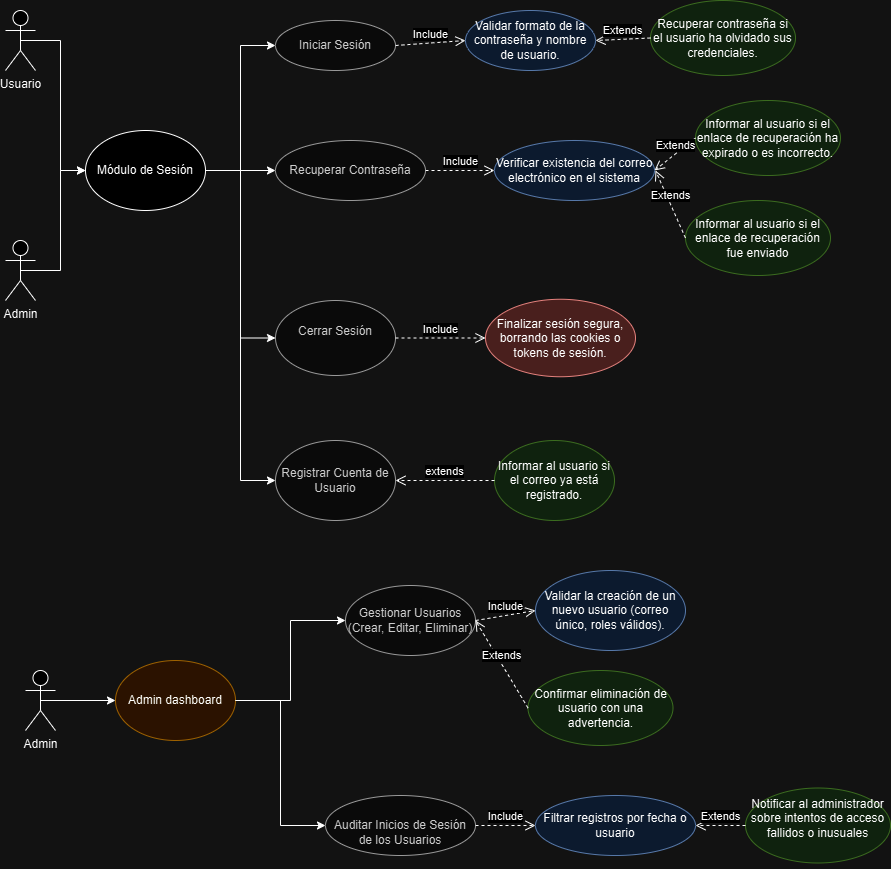

The diagram above was exported from draw.io. Its source (the exported page's mxGraphModel, read from the mxfile embedded in the PNG):
<mxGraphModel dx="874" dy="468" grid="1" gridSize="10" guides="1" tooltips="1" connect="1" arrows="1" fold="1" page="1" pageScale="1" pageWidth="827" pageHeight="1169" math="0" shadow="0">
  <root>
    <mxCell id="0" />
    <mxCell id="1" parent="0" />
    <mxCell id="NesqNnrMlJPDIg90HJGJ-8" style="edgeStyle=orthogonalEdgeStyle;rounded=0;orthogonalLoop=1;jettySize=auto;html=1;exitX=0.5;exitY=0.5;exitDx=0;exitDy=0;exitPerimeter=0;entryX=0;entryY=0.5;entryDx=0;entryDy=0;" edge="1" parent="1" source="NesqNnrMlJPDIg90HJGJ-1" target="NesqNnrMlJPDIg90HJGJ-7">
      <mxGeometry relative="1" as="geometry" />
    </mxCell>
    <mxCell id="NesqNnrMlJPDIg90HJGJ-1" value="Usuario" style="shape=umlActor;verticalLabelPosition=bottom;verticalAlign=top;html=1;outlineConnect=0;" vertex="1" parent="1">
      <mxGeometry x="30" y="230" width="30" height="60" as="geometry" />
    </mxCell>
    <mxCell id="NesqNnrMlJPDIg90HJGJ-2" value="Iniciar Sesión" style="ellipse;whiteSpace=wrap;html=1;fillColor=#f5f5f5;fontColor=#333333;strokeColor=#666666;" vertex="1" parent="1">
      <mxGeometry x="300" y="240" width="120" height="50" as="geometry" />
    </mxCell>
    <mxCell id="NesqNnrMlJPDIg90HJGJ-6" value="Recuperar Contraseña" style="ellipse;whiteSpace=wrap;html=1;fillColor=#f5f5f5;fontColor=#333333;strokeColor=#666666;" vertex="1" parent="1">
      <mxGeometry x="300" y="360" width="150" height="60" as="geometry" />
    </mxCell>
    <mxCell id="NesqNnrMlJPDIg90HJGJ-15" style="edgeStyle=orthogonalEdgeStyle;rounded=0;orthogonalLoop=1;jettySize=auto;html=1;exitX=1;exitY=0.5;exitDx=0;exitDy=0;entryX=0;entryY=0.5;entryDx=0;entryDy=0;" edge="1" parent="1" source="NesqNnrMlJPDIg90HJGJ-7" target="NesqNnrMlJPDIg90HJGJ-2">
      <mxGeometry relative="1" as="geometry" />
    </mxCell>
    <mxCell id="NesqNnrMlJPDIg90HJGJ-16" style="edgeStyle=orthogonalEdgeStyle;rounded=0;orthogonalLoop=1;jettySize=auto;html=1;exitX=1;exitY=0.5;exitDx=0;exitDy=0;entryX=0;entryY=0.5;entryDx=0;entryDy=0;" edge="1" parent="1" source="NesqNnrMlJPDIg90HJGJ-7" target="NesqNnrMlJPDIg90HJGJ-6">
      <mxGeometry relative="1" as="geometry" />
    </mxCell>
    <mxCell id="NesqNnrMlJPDIg90HJGJ-21" style="edgeStyle=orthogonalEdgeStyle;rounded=0;orthogonalLoop=1;jettySize=auto;html=1;exitX=1;exitY=0.5;exitDx=0;exitDy=0;entryX=0;entryY=0.5;entryDx=0;entryDy=0;" edge="1" parent="1" source="NesqNnrMlJPDIg90HJGJ-7" target="NesqNnrMlJPDIg90HJGJ-13">
      <mxGeometry relative="1" as="geometry" />
    </mxCell>
    <mxCell id="NesqNnrMlJPDIg90HJGJ-50" style="edgeStyle=orthogonalEdgeStyle;rounded=0;orthogonalLoop=1;jettySize=auto;html=1;exitX=1;exitY=0.5;exitDx=0;exitDy=0;entryX=0;entryY=0.5;entryDx=0;entryDy=0;" edge="1" parent="1" source="NesqNnrMlJPDIg90HJGJ-7" target="NesqNnrMlJPDIg90HJGJ-49">
      <mxGeometry relative="1" as="geometry" />
    </mxCell>
    <mxCell id="NesqNnrMlJPDIg90HJGJ-7" value="Módulo de Sesión" style="ellipse;whiteSpace=wrap;html=1;" vertex="1" parent="1">
      <mxGeometry x="110" y="350" width="120" height="80" as="geometry" />
    </mxCell>
    <mxCell id="NesqNnrMlJPDIg90HJGJ-11" value="Verificar existencia del correo electrónico en el sistema" style="ellipse;whiteSpace=wrap;html=1;fillColor=#dae8fc;strokeColor=#6c8ebf;" vertex="1" parent="1">
      <mxGeometry x="519" y="360" width="160" height="60" as="geometry" />
    </mxCell>
    <mxCell id="NesqNnrMlJPDIg90HJGJ-13" value="&#10;Cerrar Sesión&#10;&#10;" style="ellipse;whiteSpace=wrap;html=1;fillColor=#f5f5f5;fontColor=#333333;strokeColor=#666666;" vertex="1" parent="1">
      <mxGeometry x="300" y="520" width="120" height="75" as="geometry" />
    </mxCell>
    <mxCell id="NesqNnrMlJPDIg90HJGJ-14" value="&lt;div&gt;Recuperar contraseña si el usuario ha olvidado sus credenciales.&lt;/div&gt;" style="ellipse;whiteSpace=wrap;html=1;fillColor=#d5e8d4;strokeColor=#82b366;" vertex="1" parent="1">
      <mxGeometry x="675" y="220" width="145" height="75" as="geometry" />
    </mxCell>
    <mxCell id="NesqNnrMlJPDIg90HJGJ-19" value="Include" style="html=1;verticalAlign=bottom;endArrow=open;dashed=1;endSize=8;curved=0;rounded=0;entryX=0;entryY=0.5;entryDx=0;entryDy=0;exitX=1;exitY=0.5;exitDx=0;exitDy=0;" edge="1" parent="1" source="NesqNnrMlJPDIg90HJGJ-6" target="NesqNnrMlJPDIg90HJGJ-11">
      <mxGeometry relative="1" as="geometry">
        <mxPoint x="430" y="170" as="sourcePoint" />
        <mxPoint x="530" y="120" as="targetPoint" />
      </mxGeometry>
    </mxCell>
    <mxCell id="NesqNnrMlJPDIg90HJGJ-22" value="Extends" style="html=1;verticalAlign=bottom;endArrow=open;dashed=1;endSize=8;curved=0;rounded=0;entryX=1;entryY=0.5;entryDx=0;entryDy=0;exitX=0;exitY=0.5;exitDx=0;exitDy=0;" edge="1" parent="1" source="NesqNnrMlJPDIg90HJGJ-14" target="NesqNnrMlJPDIg90HJGJ-28">
      <mxGeometry relative="1" as="geometry">
        <mxPoint x="765" y="285" as="sourcePoint" />
        <mxPoint x="685" y="285" as="targetPoint" />
      </mxGeometry>
    </mxCell>
    <mxCell id="NesqNnrMlJPDIg90HJGJ-28" value="&lt;br&gt;Validar formato de la contraseña y nombre de usuario.&lt;div&gt;&lt;br&gt;&lt;/div&gt;" style="ellipse;whiteSpace=wrap;html=1;fillColor=#dae8fc;strokeColor=#6c8ebf;" vertex="1" parent="1">
      <mxGeometry x="490" y="230" width="130" height="60" as="geometry" />
    </mxCell>
    <mxCell id="NesqNnrMlJPDIg90HJGJ-29" value="Include" style="html=1;verticalAlign=bottom;endArrow=open;dashed=1;endSize=8;curved=0;rounded=0;entryX=0;entryY=0.5;entryDx=0;entryDy=0;exitX=1;exitY=0.5;exitDx=0;exitDy=0;" edge="1" parent="1" target="NesqNnrMlJPDIg90HJGJ-28" source="NesqNnrMlJPDIg90HJGJ-2">
      <mxGeometry relative="1" as="geometry">
        <mxPoint x="430" y="280" as="sourcePoint" />
        <mxPoint x="520" y="185" as="targetPoint" />
      </mxGeometry>
    </mxCell>
    <mxCell id="NesqNnrMlJPDIg90HJGJ-33" value="Include" style="html=1;verticalAlign=bottom;endArrow=open;dashed=1;endSize=8;curved=0;rounded=0;entryX=0;entryY=0.5;entryDx=0;entryDy=0;exitX=1;exitY=0.5;exitDx=0;exitDy=0;" edge="1" parent="1" source="NesqNnrMlJPDIg90HJGJ-13" target="NesqNnrMlJPDIg90HJGJ-34">
      <mxGeometry relative="1" as="geometry">
        <mxPoint x="440" y="650" as="sourcePoint" />
        <mxPoint x="440" y="630" as="targetPoint" />
      </mxGeometry>
    </mxCell>
    <mxCell id="NesqNnrMlJPDIg90HJGJ-34" value="Finalizar sesión segura, borrando las cookies o tokens de sesión." style="ellipse;whiteSpace=wrap;html=1;fillColor=#f8cecc;strokeColor=#b85450;" vertex="1" parent="1">
      <mxGeometry x="510" y="518.75" width="150" height="77.5" as="geometry" />
    </mxCell>
    <mxCell id="NesqNnrMlJPDIg90HJGJ-43" style="edgeStyle=orthogonalEdgeStyle;rounded=0;orthogonalLoop=1;jettySize=auto;html=1;exitX=0.5;exitY=0.5;exitDx=0;exitDy=0;exitPerimeter=0;entryX=0;entryY=0.5;entryDx=0;entryDy=0;" edge="1" parent="1" source="NesqNnrMlJPDIg90HJGJ-42" target="NesqNnrMlJPDIg90HJGJ-7">
      <mxGeometry relative="1" as="geometry" />
    </mxCell>
    <mxCell id="NesqNnrMlJPDIg90HJGJ-42" value="Admin" style="shape=umlActor;verticalLabelPosition=bottom;verticalAlign=top;html=1;outlineConnect=0;" vertex="1" parent="1">
      <mxGeometry x="30" y="460" width="30" height="60" as="geometry" />
    </mxCell>
    <mxCell id="NesqNnrMlJPDIg90HJGJ-44" value="&lt;div&gt; Informar al usuario si el enlace de recuperación ha expirado o es incorrecto.&lt;/div&gt;" style="ellipse;whiteSpace=wrap;html=1;fillColor=#d5e8d4;strokeColor=#82b366;" vertex="1" parent="1">
      <mxGeometry x="720" y="320" width="145" height="75" as="geometry" />
    </mxCell>
    <mxCell id="NesqNnrMlJPDIg90HJGJ-45" value="Extends" style="html=1;verticalAlign=bottom;endArrow=open;dashed=1;endSize=8;curved=0;rounded=0;exitX=0;exitY=0.5;exitDx=0;exitDy=0;" edge="1" parent="1" source="NesqNnrMlJPDIg90HJGJ-44">
      <mxGeometry relative="1" as="geometry">
        <mxPoint x="824" y="415" as="sourcePoint" />
        <mxPoint x="679" y="390" as="targetPoint" />
      </mxGeometry>
    </mxCell>
    <mxCell id="NesqNnrMlJPDIg90HJGJ-47" value="&lt;div&gt; Informar al usuario si el enlace de recuperación fue enviado&lt;/div&gt;" style="ellipse;whiteSpace=wrap;html=1;fillColor=#d5e8d4;strokeColor=#82b366;" vertex="1" parent="1">
      <mxGeometry x="710" y="420" width="145" height="75" as="geometry" />
    </mxCell>
    <mxCell id="NesqNnrMlJPDIg90HJGJ-48" value="Extends" style="html=1;verticalAlign=bottom;endArrow=open;dashed=1;endSize=8;curved=0;rounded=0;exitX=0;exitY=0.5;exitDx=0;exitDy=0;" edge="1" parent="1" source="NesqNnrMlJPDIg90HJGJ-47">
      <mxGeometry relative="1" as="geometry">
        <mxPoint x="803" y="515" as="sourcePoint" />
        <mxPoint x="680" y="390" as="targetPoint" />
      </mxGeometry>
    </mxCell>
    <mxCell id="NesqNnrMlJPDIg90HJGJ-49" value="Registrar Cuenta de Usuario" style="ellipse;whiteSpace=wrap;html=1;fillColor=#f5f5f5;fontColor=#333333;strokeColor=#666666;" vertex="1" parent="1">
      <mxGeometry x="300" y="660" width="120" height="80" as="geometry" />
    </mxCell>
    <mxCell id="NesqNnrMlJPDIg90HJGJ-51" value="Informar al usuario si el correo ya está registrado." style="ellipse;whiteSpace=wrap;html=1;fillColor=#d5e8d4;strokeColor=#82b366;" vertex="1" parent="1">
      <mxGeometry x="519" y="660" width="120" height="80" as="geometry" />
    </mxCell>
    <mxCell id="NesqNnrMlJPDIg90HJGJ-53" value="extends" style="html=1;verticalAlign=bottom;endArrow=open;dashed=1;endSize=8;curved=0;rounded=0;entryX=1;entryY=0.5;entryDx=0;entryDy=0;exitX=0;exitY=0.5;exitDx=0;exitDy=0;" edge="1" parent="1" source="NesqNnrMlJPDIg90HJGJ-51" target="NesqNnrMlJPDIg90HJGJ-49">
      <mxGeometry relative="1" as="geometry">
        <mxPoint x="500" y="670" as="sourcePoint" />
        <mxPoint x="429" y="699.5" as="targetPoint" />
      </mxGeometry>
    </mxCell>
    <mxCell id="NesqNnrMlJPDIg90HJGJ-56" style="edgeStyle=orthogonalEdgeStyle;rounded=0;orthogonalLoop=1;jettySize=auto;html=1;exitX=0.5;exitY=0.5;exitDx=0;exitDy=0;exitPerimeter=0;entryX=0;entryY=0.5;entryDx=0;entryDy=0;" edge="1" parent="1" source="NesqNnrMlJPDIg90HJGJ-54" target="NesqNnrMlJPDIg90HJGJ-55">
      <mxGeometry relative="1" as="geometry" />
    </mxCell>
    <mxCell id="NesqNnrMlJPDIg90HJGJ-54" value="Admin" style="shape=umlActor;verticalLabelPosition=bottom;verticalAlign=top;html=1;outlineConnect=0;" vertex="1" parent="1">
      <mxGeometry x="50" y="890" width="30" height="60" as="geometry" />
    </mxCell>
    <mxCell id="NesqNnrMlJPDIg90HJGJ-55" value="Admin dashboard" style="ellipse;whiteSpace=wrap;html=1;fillColor=#ffe6cc;strokeColor=#d79b00;" vertex="1" parent="1">
      <mxGeometry x="140" y="880" width="120" height="80" as="geometry" />
    </mxCell>
    <mxCell id="NesqNnrMlJPDIg90HJGJ-57" value="Gestionar Usuarios (Crear, Editar, Eliminar)" style="ellipse;whiteSpace=wrap;html=1;fillColor=#f5f5f5;fontColor=#333333;strokeColor=#666666;" vertex="1" parent="1">
      <mxGeometry x="370" y="805" width="130" height="70" as="geometry" />
    </mxCell>
    <mxCell id="NesqNnrMlJPDIg90HJGJ-58" value="&lt;br&gt;Auditar Inicios de Sesión de los Usuarios" style="ellipse;whiteSpace=wrap;html=1;fillColor=#f5f5f5;fontColor=#333333;strokeColor=#666666;" vertex="1" parent="1">
      <mxGeometry x="350" y="1015" width="150" height="60" as="geometry" />
    </mxCell>
    <mxCell id="NesqNnrMlJPDIg90HJGJ-59" style="edgeStyle=orthogonalEdgeStyle;rounded=0;orthogonalLoop=1;jettySize=auto;html=1;exitX=1;exitY=0.5;exitDx=0;exitDy=0;entryX=0;entryY=0.5;entryDx=0;entryDy=0;" edge="1" parent="1" target="NesqNnrMlJPDIg90HJGJ-57" source="NesqNnrMlJPDIg90HJGJ-55">
      <mxGeometry relative="1" as="geometry">
        <mxPoint x="300" y="970" as="sourcePoint" />
      </mxGeometry>
    </mxCell>
    <mxCell id="NesqNnrMlJPDIg90HJGJ-60" style="edgeStyle=orthogonalEdgeStyle;rounded=0;orthogonalLoop=1;jettySize=auto;html=1;exitX=1;exitY=0.5;exitDx=0;exitDy=0;entryX=0;entryY=0.5;entryDx=0;entryDy=0;" edge="1" parent="1" target="NesqNnrMlJPDIg90HJGJ-58" source="NesqNnrMlJPDIg90HJGJ-55">
      <mxGeometry relative="1" as="geometry">
        <mxPoint x="300" y="970" as="sourcePoint" />
      </mxGeometry>
    </mxCell>
    <mxCell id="NesqNnrMlJPDIg90HJGJ-61" value="Filtrar registros por fecha o usuario" style="ellipse;whiteSpace=wrap;html=1;fillColor=#dae8fc;strokeColor=#6c8ebf;" vertex="1" parent="1">
      <mxGeometry x="560" y="1015" width="160" height="60" as="geometry" />
    </mxCell>
    <mxCell id="NesqNnrMlJPDIg90HJGJ-62" value="&lt;div&gt;Confirmar eliminación de usuario con una advertencia.&lt;/div&gt;" style="ellipse;whiteSpace=wrap;html=1;fillColor=#d5e8d4;strokeColor=#82b366;" vertex="1" parent="1">
      <mxGeometry x="552.5" y="890" width="145" height="75" as="geometry" />
    </mxCell>
    <mxCell id="NesqNnrMlJPDIg90HJGJ-63" value="Include" style="html=1;verticalAlign=bottom;endArrow=open;dashed=1;endSize=8;curved=0;rounded=0;entryX=0;entryY=0.5;entryDx=0;entryDy=0;exitX=1;exitY=0.5;exitDx=0;exitDy=0;" edge="1" parent="1" source="NesqNnrMlJPDIg90HJGJ-58" target="NesqNnrMlJPDIg90HJGJ-61">
      <mxGeometry relative="1" as="geometry">
        <mxPoint x="500" y="750" as="sourcePoint" />
        <mxPoint x="600" y="700" as="targetPoint" />
      </mxGeometry>
    </mxCell>
    <mxCell id="NesqNnrMlJPDIg90HJGJ-64" value="Extends" style="html=1;verticalAlign=bottom;endArrow=open;dashed=1;endSize=8;curved=0;rounded=0;entryX=1;entryY=0.5;entryDx=0;entryDy=0;exitX=0;exitY=0.5;exitDx=0;exitDy=0;" edge="1" parent="1" source="NesqNnrMlJPDIg90HJGJ-62" target="NesqNnrMlJPDIg90HJGJ-57">
      <mxGeometry relative="1" as="geometry">
        <mxPoint x="835" y="865" as="sourcePoint" />
        <mxPoint x="755" y="865" as="targetPoint" />
      </mxGeometry>
    </mxCell>
    <mxCell id="NesqNnrMlJPDIg90HJGJ-65" value="&lt;div&gt;Validar la creación de un nuevo usuario (correo único, roles válidos).&lt;/div&gt;" style="ellipse;whiteSpace=wrap;html=1;fillColor=#dae8fc;strokeColor=#6c8ebf;" vertex="1" parent="1">
      <mxGeometry x="560" y="790" width="150" height="80" as="geometry" />
    </mxCell>
    <mxCell id="NesqNnrMlJPDIg90HJGJ-66" value="Include" style="html=1;verticalAlign=bottom;endArrow=open;dashed=1;endSize=8;curved=0;rounded=0;entryX=0;entryY=0.5;entryDx=0;entryDy=0;exitX=1;exitY=0.5;exitDx=0;exitDy=0;" edge="1" parent="1" source="NesqNnrMlJPDIg90HJGJ-57" target="NesqNnrMlJPDIg90HJGJ-65">
      <mxGeometry relative="1" as="geometry">
        <mxPoint x="500" y="860" as="sourcePoint" />
        <mxPoint x="590" y="765" as="targetPoint" />
      </mxGeometry>
    </mxCell>
    <mxCell id="NesqNnrMlJPDIg90HJGJ-69" value="&#10;Notificar al administrador sobre intentos de acceso fallidos o inusuales&#10;&#10;" style="ellipse;whiteSpace=wrap;html=1;fillColor=#d5e8d4;strokeColor=#82b366;" vertex="1" parent="1">
      <mxGeometry x="770" y="1007.5" width="145" height="75" as="geometry" />
    </mxCell>
    <mxCell id="NesqNnrMlJPDIg90HJGJ-70" value="Extends" style="html=1;verticalAlign=bottom;endArrow=open;dashed=1;endSize=8;curved=0;rounded=0;exitX=0;exitY=0.5;exitDx=0;exitDy=0;entryX=1;entryY=0.5;entryDx=0;entryDy=0;" edge="1" parent="1" source="NesqNnrMlJPDIg90HJGJ-69" target="NesqNnrMlJPDIg90HJGJ-61">
      <mxGeometry relative="1" as="geometry">
        <mxPoint x="873" y="1095" as="sourcePoint" />
        <mxPoint x="750" y="970" as="targetPoint" />
      </mxGeometry>
    </mxCell>
  </root>
</mxGraphModel>